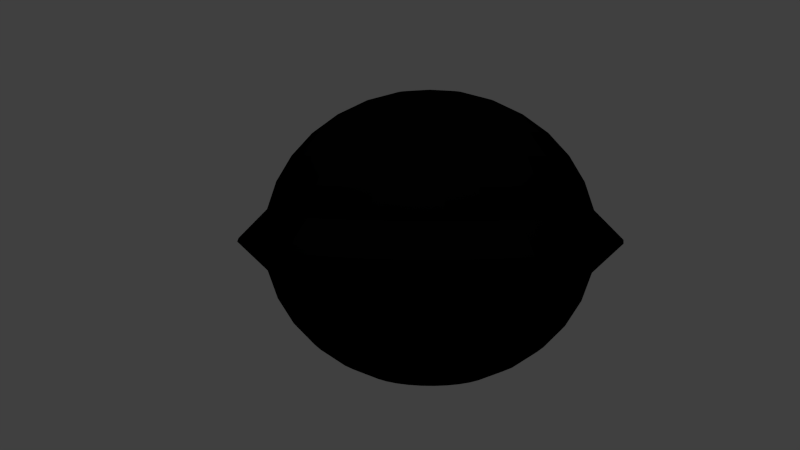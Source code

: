 # Source: blackhole.blend  (saved by Blender 2.77.0; exported with 4.5.12 LTS)
import bpy
from mathutils import Matrix  # noqa: F401  (used for matrix-valued properties, if any)

bpy.ops.wm.read_factory_settings(use_empty=True)
scene = bpy.context.scene
scene.name = 'Scene'

# ---- collections
col_collection_1 = bpy.data.collections.new('Collection 1'); scene.collection.children.link(col_collection_1)
col_collection_2 = bpy.data.collections.new('Collection 2'); scene.collection.children.link(col_collection_2)

# ---- materials (node trees are filled in below, after node groups)
mat_material = bpy.data.materials.new('Material')
mat_material.alpha_threshold = 0.0
mat_material.use_transparent_shadow = False
mat_material.roughness = 0.5
mat_material.line_color = (0.0, 0.0, 0.0, 1.0)
mat_black_middle = bpy.data.materials.new('BLACK MIDDLE')
mat_black_middle.alpha_threshold = 0.0
mat_black_middle.use_transparent_shadow = False
mat_black_middle.diffuse_color = (0.001547, 0.001547, 0.001547, 1.0)
mat_black_middle.roughness = 0.5

# ---- material node trees

# ---- world
world_world = bpy.data.worlds.new('World'); scene.world = world_world
world_world.color = (0.05088, 0.05088, 0.05088)
world_world.use_sun_shadow = False
world_world.sun_shadow_jitter_overblur = 0.0
world_world.cycles.sampling_method = 'NONE'
world_world.cycles.sample_map_resolution = 256

# ---- cameras
cam_camera = bpy.data.cameras.new('Camera')
cam_camera.clip_end = 100.0
cam_camera.lens = 35.0
cam_camera.sensor_width = 32.0
cam_camera.sensor_height = 18.0
cam_camera.ortho_scale = 7.314
cam_camera.dof.focus_distance = 0.0
cam_camera.dof.aperture_fstop = 128.0
cam_camera_001 = bpy.data.cameras.new('Camera.001')
cam_camera_001.clip_end = 100.0
cam_camera_001.lens = 35.0
cam_camera_001.sensor_width = 32.0
cam_camera_001.sensor_height = 18.0
cam_camera_001.display_size = 2.0
cam_camera_001.dof.focus_distance = 0.0
cam_camera_001.dof.aperture_fstop = 128.0
cam_camera_001.dof.aperture_blades = 6

# ---- lights
light_lamp = bpy.data.lights.new('Lamp', 'POINT')
light_lamp.transmission_factor = 0.0
light_lamp.cutoff_distance = 30.0
light_lamp.energy = 100.0
light_lamp.shadow_buffer_clip_start = 1.001
light_lamp.shadow_soft_size = 0.1
light_lamp.shadow_maximum_resolution = 0.006
light_lamp.use_absolute_resolution = True
light_lamp.cycles.use_multiple_importance_sampling = False
light_point = bpy.data.lights.new('Point', 'AREA')
light_point.transmission_factor = 0.0
light_point.energy = 78.54
light_point.shadow_buffer_clip_start = 0.5
light_point.shadow_soft_size = 0.1
light_point.shadow_maximum_resolution = 0.006
light_point.use_absolute_resolution = True
light_point.size = 0.1
light_point.size_y = 0.1
light_point.cycles.use_multiple_importance_sampling = False

# ---- meshes
me_cube = bpy.data.meshes.new('Cube')
me_cube.from_pydata([(1.0, 1.0, -1.0), (1.0, -1.0, -1.0), (-1.0, -1.0, -1.0), (-1.0, 1.0, -1.0), (1.0, 1.0, 1.0), (1.0, -1.0, 1.0), (-1.0, -1.0, 1.0), (-1.0, 1.0, 1.0)], [], [(0, 1, 2, 3), (4, 7, 6, 5), (0, 4, 5, 1), (1, 5, 6, 2), (2, 6, 7, 3), (4, 0, 3, 7)])
me_cube.materials.append(mat_material)
me_cube.use_remesh_preserve_volume = False
me_cube.use_remesh_preserve_attributes = False
me_cube.use_mirror_vertex_groups = False
me_cube.update()
me_sphere = bpy.data.meshes.new('Sphere')
me_sphere.from_pydata([(-0.3523, -2.384e-06, 1.575), (-0.691, -2.384e-06, 1.484), (-1.003, -2.384e-06, 1.335), (-1.277, -2.384e-06, 1.136), (-1.501, -2.384e-06, 0.8923), (-1.668, -2.384e-06, 0.6146), (-1.771, -2.384e-06, 0.3133), (-2.083, -2.384e-06, 1.49e-08), (-1.771, -2.384e-06, -0.3133), (-1.668, -2.384e-06, -0.6146), (-1.501, -2.384e-06, -0.8923), (-1.277, -2.384e-06, -1.136), (-1.003, -2.384e-06, -1.335), (-0.691, -2.384e-06, -1.484), (-0.3523, -2.384e-06, -1.575), (-0.3455, 0.06872, 1.575), (-0.6777, 0.1348, 1.484), (-0.9839, 0.1957, 1.335), (-1.252, 0.2491, 1.136), (-1.472, 0.2929, 0.8923), (-1.636, 0.3254, 0.6146), (-1.737, 0.3455, 0.3133), (-2.043, 0.4063, 1.49e-08), (-1.737, 0.3455, -0.3133), (-1.636, 0.3254, -0.6146), (-1.472, 0.2929, -0.8923), (-1.252, 0.2491, -1.136), (-0.9839, 0.1957, -1.335), (-0.6777, 0.1348, -1.484), (-0.3455, 0.06872, -1.575), (-0.3254, 0.1348, 1.575), (-0.6384, 0.2644, 1.484), (-0.9268, 0.3839, 1.335), (-1.18, 0.4886, 1.136), (-1.387, 0.5745, 0.8923), (-1.541, 0.6384, 0.6146), (-1.636, 0.6777, 0.3133), (-1.924, 0.7971, 1.49e-08), (-1.636, 0.6777, -0.3133), (-1.541, 0.6384, -0.6146), (-1.387, 0.5745, -0.8923), (-1.18, 0.4886, -1.136), (-0.9268, 0.3839, -1.335), (-0.6384, 0.2644, -1.484), (-0.3254, 0.1348, -1.575), (-0.2929, 0.1957, 1.575), (-0.5745, 0.3839, 1.484), (-0.8341, 0.5573, 1.335), (-1.062, 0.7093, 1.136), (-1.248, 0.8341, 0.8923), (-1.387, 0.9268, 0.6146), (-1.472, 0.9839, 0.3133), (-1.732, 1.157, 1.49e-08), (-1.472, 0.9839, -0.3133), (-1.387, 0.9268, -0.6146), (-1.248, 0.8341, -0.8923), (-1.062, 0.7093, -1.136), (-0.8341, 0.5573, -1.335), (-0.5745, 0.3839, -1.484), (-0.2929, 0.1957, -1.575), (-0.2491, 0.2491, 1.575), (-0.4886, 0.4886, 1.484), (-0.7093, 0.7093, 1.335), (-0.9028, 0.9028, 1.136), (-1.062, 1.062, 0.8923), (-1.18, 1.18, 0.6146), (-1.252, 1.252, 0.3133), (-1.473, 1.473, 1.49e-08), (-1.252, 1.252, -0.3133), (-1.18, 1.18, -0.6146), (-1.062, 1.062, -0.8923), (-0.9028, 0.9028, -1.136), (-0.7093, 0.7093, -1.335), (-0.4886, 0.4886, -1.484), (-0.2491, 0.2491, -1.575), (-0.1957, 0.2929, 1.575), (-0.3839, 0.5745, 1.484), (-0.5573, 0.8341, 1.335), (-0.7093, 1.062, 1.136), (-0.8341, 1.248, 0.8923), (-0.9268, 1.387, 0.6146), (-0.9839, 1.472, 0.3133), (-1.157, 1.732, 1.49e-08), (-0.9839, 1.472, -0.3133), (-0.9268, 1.387, -0.6146), (-0.8341, 1.248, -0.8923), (-0.7093, 1.062, -1.136), (-0.5573, 0.8341, -1.335), (-0.3839, 0.5745, -1.484), (-0.1957, 0.2929, -1.575), (-0.1348, 0.3254, 1.575), (-0.2644, 0.6384, 1.484), (-0.3839, 0.9268, 1.335), (-0.4886, 1.18, 1.136), (-0.5745, 1.387, 0.8923), (-0.6384, 1.541, 0.6146), (-0.6777, 1.636, 0.3133), (-0.7971, 1.924, 1.49e-08), (-0.6777, 1.636, -0.3133), (-0.6384, 1.541, -0.6146), (-0.5745, 1.387, -0.8923), (-0.4886, 1.18, -1.136), (-0.3839, 0.9268, -1.335), (-0.2644, 0.6384, -1.484), (-0.1348, 0.3254, -1.575), (-0.06872, 0.3455, 1.575), (-0.1348, 0.6777, 1.484), (-0.1957, 0.9839, 1.335), (-0.2491, 1.252, 1.136), (-0.2929, 1.472, 0.8923), (-0.3254, 1.636, 0.6146), (-0.3455, 1.737, 0.3133), (-0.4063, 2.043, 1.49e-08), (-0.3455, 1.737, -0.3133), (-0.3254, 1.636, -0.6146), (-0.2929, 1.472, -0.8923), (-0.2491, 1.252, -1.136), (-0.1957, 0.9839, -1.335), (-0.1348, 0.6777, -1.484), (-0.06872, 0.3455, -1.575), (1.192e-07, 0.3523, 1.575), (9.686e-08, 0.691, 1.484), (9.686e-08, 1.003, 1.335), (9.686e-08, 1.277, 1.136), (1.192e-07, 1.501, 0.8923), (1.49e-08, 1.668, 0.6146), (2.31e-07, 1.771, 0.3133), (2.161e-07, 2.083, 1.49e-08), (2.31e-07, 1.771, -0.3133), (-6.706e-08, 1.668, -0.6146), (1.192e-07, 1.501, -0.8923), (9.686e-08, 1.277, -1.136), (1.49e-07, 1.003, -1.335), (6.706e-08, 0.691, -1.484), (9.686e-08, 0.3523, -1.575), (0.06872, 0.3455, 1.575), (0.1348, 0.6777, 1.484), (0.1957, 0.9839, 1.335), (0.2491, 1.252, 1.136), (0.2929, 1.472, 0.8923), (0.3254, 1.636, 0.6146), (0.3455, 1.737, 0.3133), (0.4063, 2.043, 1.49e-08), (0.3455, 1.737, -0.3133), (0.3254, 1.636, -0.6146), (0.2929, 1.472, -0.8923), (0.2491, 1.252, -1.136), (0.1957, 0.9839, -1.335), (0.1348, 0.6777, -1.484), (0.06872, 0.3455, -1.575), (0.1348, 0.3254, 1.575), (0.2644, 0.6384, 1.484), (0.3839, 0.9268, 1.335), (0.4886, 1.18, 1.136), (0.5745, 1.387, 0.8923), (0.6384, 1.541, 0.6146), (0.6777, 1.636, 0.3133), (0.7971, 1.924, 1.49e-08), (0.6777, 1.636, -0.3133), (0.6384, 1.541, -0.6146), (0.5745, 1.387, -0.8923), (0.4886, 1.18, -1.136), (0.3839, 0.9268, -1.335), (0.2644, 0.6384, -1.484), (0.1348, 0.3254, -1.575), (0.1957, 0.2929, 1.575), (0.3839, 0.5745, 1.484), (0.5573, 0.8341, 1.335), (0.7093, 1.062, 1.136), (0.8341, 1.248, 0.8923), (0.9268, 1.387, 0.6146), (0.9839, 1.472, 0.3133), (1.157, 1.732, 1.49e-08), (0.9839, 1.472, -0.3133), (0.9268, 1.387, -0.6146), (0.8341, 1.248, -0.8923), (0.7093, 1.062, -1.136), (0.5573, 0.8341, -1.335), (0.3839, 0.5745, -1.484), (0.1957, 0.2929, -1.575), (0.2491, 0.2491, 1.575), (0.4886, 0.4886, 1.484), (0.7093, 0.7093, 1.335), (0.9028, 0.9028, 1.136), (1.062, 1.062, 0.8923), (1.18, 1.18, 0.6146), (1.252, 1.252, 0.3133), (1.473, 1.473, 1.49e-08), (1.252, 1.252, -0.3133), (1.18, 1.18, -0.6146), (1.062, 1.062, -0.8923), (0.9028, 0.9028, -1.136), (0.7093, 0.7093, -1.335), (0.4886, 0.4886, -1.484), (0.2491, 0.2491, -1.575), (0.2929, 0.1957, 1.575), (0.5745, 0.3839, 1.484), (0.8341, 0.5573, 1.335), (1.062, 0.7093, 1.136), (1.248, 0.8341, 0.8923), (1.387, 0.9268, 0.6146), (1.472, 0.9839, 0.3133), (1.732, 1.157, 1.49e-08), (1.472, 0.9839, -0.3133), (1.387, 0.9268, -0.6146), (1.248, 0.8341, -0.8923), (1.062, 0.7093, -1.136), (0.8341, 0.5573, -1.335), (0.5745, 0.3839, -1.484), (0.2929, 0.1957, -1.575), (0.3254, 0.1348, 1.575), (0.6384, 0.2644, 1.484), (0.9268, 0.3839, 1.335), (1.18, 0.4886, 1.136), (1.387, 0.5745, 0.8923), (1.541, 0.6384, 0.6146), (1.636, 0.6777, 0.3133), (1.924, 0.7971, 1.49e-08), (1.636, 0.6777, -0.3133), (1.541, 0.6384, -0.6146), (1.387, 0.5745, -0.8923), (1.18, 0.4886, -1.136), (0.9268, 0.3839, -1.335), (0.6384, 0.2644, -1.484), (0.3254, 0.1348, -1.575), (0.3455, 0.06872, 1.575), (0.6777, 0.1348, 1.484), (0.9839, 0.1957, 1.335), (1.252, 0.2491, 1.136), (1.472, 0.2929, 0.8923), (1.636, 0.3254, 0.6146), (1.737, 0.3455, 0.3133), (2.043, 0.4063, 1.49e-08), (1.737, 0.3455, -0.3133), (1.636, 0.3254, -0.6146), (1.472, 0.2929, -0.8923), (1.252, 0.2491, -1.136), (0.9839, 0.1957, -1.335), (0.6777, 0.1348, -1.484), (0.3455, 0.06872, -1.575), (0.3523, -2.384e-06, 1.575), (0.691, -2.384e-06, 1.484), (1.003, -2.384e-06, 1.335), (1.277, -2.384e-06, 1.136), (1.501, -2.384e-06, 0.8923), (1.668, -2.384e-06, 0.6146), (1.771, -2.384e-06, 0.3133), (2.083, -2.384e-06, 1.49e-08), (1.771, -2.384e-06, -0.3133), (1.668, -2.384e-06, -0.6146), (1.501, -2.384e-06, -0.8923), (1.277, -2.384e-06, -1.136), (1.003, -2.384e-06, -1.335), (0.691, -2.384e-06, -1.484), (0.3523, -2.384e-06, -1.575), (1.192e-07, -2.384e-06, -1.606), (0.3455, -0.06872, 1.575), (0.6777, -0.1348, 1.484), (0.9839, -0.1957, 1.335), (1.252, -0.2491, 1.136), (1.472, -0.2929, 0.8923), (1.636, -0.3254, 0.6146), (1.737, -0.3455, 0.3133), (2.043, -0.4063, 1.49e-08), (1.737, -0.3455, -0.3133), (1.636, -0.3254, -0.6146), (1.472, -0.2929, -0.8923), (1.252, -0.2491, -1.136), (0.9839, -0.1957, -1.335), (0.6777, -0.1348, -1.484), (0.3455, -0.06872, -1.575), (0.3254, -0.1348, 1.575), (0.6384, -0.2644, 1.484), (0.9268, -0.3839, 1.335), (1.18, -0.4886, 1.136), (1.387, -0.5745, 0.8923), (1.541, -0.6384, 0.6146), (1.636, -0.6777, 0.3133), (1.924, -0.7971, 1.49e-08), (1.636, -0.6777, -0.3133), (1.541, -0.6384, -0.6146), (1.387, -0.5745, -0.8923), (1.18, -0.4886, -1.136), (0.9268, -0.3839, -1.335), (0.6384, -0.2644, -1.484), (0.3254, -0.1348, -1.575), (0.2929, -0.1957, 1.575), (0.5745, -0.3839, 1.484), (0.8341, -0.5573, 1.335), (1.062, -0.7093, 1.136), (1.248, -0.8341, 0.8923), (1.387, -0.9268, 0.6146), (1.472, -0.9839, 0.3133), (1.732, -1.157, 1.49e-08), (1.472, -0.9839, -0.3133), (1.387, -0.9268, -0.6146), (1.248, -0.8341, -0.8923), (1.062, -0.7093, -1.136), (0.8341, -0.5573, -1.335), (0.5745, -0.3839, -1.484), (0.2929, -0.1957, -1.575), (0.2491, -0.2491, 1.575), (0.4886, -0.4886, 1.484), (0.7093, -0.7093, 1.335), (0.9028, -0.9028, 1.136), (1.062, -1.062, 0.8923), (1.18, -1.18, 0.6146), (1.252, -1.252, 0.3133), (1.473, -1.473, 1.49e-08), (1.252, -1.252, -0.3133), (1.18, -1.18, -0.6146), (1.062, -1.062, -0.8923), (0.9028, -0.9028, -1.136), (0.7093, -0.7093, -1.335), (0.4886, -0.4886, -1.484), (0.2491, -0.2491, -1.575), (0.1957, -0.2929, 1.575), (0.3839, -0.5745, 1.484), (0.5573, -0.8341, 1.335), (0.7093, -1.062, 1.136), (0.8341, -1.248, 0.8923), (0.9268, -1.387, 0.6146), (0.9839, -1.472, 0.3133), (1.157, -1.732, 1.49e-08), (0.9839, -1.472, -0.3133), (0.9268, -1.387, -0.6146), (0.8341, -1.248, -0.8923), (0.7093, -1.062, -1.136), (0.5573, -0.8341, -1.335), (0.3839, -0.5745, -1.484), (0.1957, -0.2929, -1.575), (0.1348, -0.3254, 1.575), (0.2644, -0.6384, 1.484), (0.3839, -0.9268, 1.335), (0.4886, -1.18, 1.136), (0.5745, -1.387, 0.8923), (0.6384, -1.541, 0.6146), (0.6777, -1.636, 0.3133), (0.7971, -1.924, 1.49e-08), (0.6777, -1.636, -0.3133), (0.6384, -1.541, -0.6146), (0.5745, -1.387, -0.8923), (0.4886, -1.18, -1.136), (0.3839, -0.9268, -1.335), (0.2644, -0.6384, -1.484), (0.1348, -0.3254, -1.575), (0.06872, -0.3455, 1.575), (0.1348, -0.6777, 1.484), (0.1957, -0.9839, 1.335), (0.2491, -1.252, 1.136), (0.2929, -1.472, 0.8923), (0.3254, -1.636, 0.6146), (0.3455, -1.737, 0.3133), (0.4063, -2.043, 1.49e-08), (0.3455, -1.737, -0.3133), (0.3254, -1.636, -0.6146), (0.2929, -1.472, -0.8923), (0.2491, -1.252, -1.136), (0.1957, -0.9839, -1.335), (0.1348, -0.6777, -1.484), (0.06872, -0.3455, -1.575), (9.686e-08, -0.3523, 1.575), (4.47e-08, -0.691, 1.484), (4.47e-08, -1.003, 1.335), (-1.49e-07, -1.277, 1.136), (-2.31e-07, -1.501, 0.8923), (9.686e-08, -1.668, 0.6146), (-3.055e-07, -1.771, 0.3133), (-2.831e-07, -2.083, 1.49e-08), (-3.055e-07, -1.771, -0.3133), (9.686e-08, -1.668, -0.6146), (-2.31e-07, -1.501, -0.8923), (-1.49e-07, -1.277, -1.136), (-1.49e-08, -1.003, -1.335), (-1.49e-08, -0.691, -1.484), (9.686e-08, -0.3523, -1.575), (-0.06872, -0.3455, 1.575), (-0.1348, -0.6777, 1.484), (-0.1957, -0.9839, 1.335), (-0.2491, -1.252, 1.136), (-0.2929, -1.472, 0.8923), (-0.3254, -1.636, 0.6146), (-0.3455, -1.737, 0.3133), (-0.4063, -2.043, 1.49e-08), (-0.3455, -1.737, -0.3133), (-0.3254, -1.636, -0.6146), (-0.2929, -1.472, -0.8923), (-0.2491, -1.252, -1.136), (-0.1957, -0.9839, -1.335), (-0.1348, -0.6777, -1.484), (-0.06872, -0.3455, -1.575), (-0.1348, -0.3254, 1.575), (-0.2644, -0.6384, 1.484), (-0.3839, -0.9268, 1.335), (-0.4886, -1.18, 1.136), (-0.5745, -1.387, 0.8923), (-0.6384, -1.541, 0.6146), (-0.6777, -1.636, 0.3133), (-0.7971, -1.924, 1.49e-08), (-0.6777, -1.636, -0.3133), (-0.6384, -1.541, -0.6146), (-0.5745, -1.387, -0.8923), (-0.4886, -1.18, -1.136), (-0.3839, -0.9268, -1.335), (-0.2644, -0.6384, -1.484), (-0.1348, -0.3254, -1.575), (-0.1957, -0.2929, 1.575), (-0.3839, -0.5745, 1.484), (-0.5573, -0.8341, 1.335), (-0.7093, -1.062, 1.136), (-0.8341, -1.248, 0.8923), (-0.9268, -1.387, 0.6146), (-0.9839, -1.472, 0.3133), (-1.157, -1.732, 1.49e-08), (-0.9839, -1.472, -0.3133), (-0.9268, -1.387, -0.6146), (-0.8341, -1.248, -0.8923), (-0.7093, -1.062, -1.136), (-0.5573, -0.8341, -1.335), (-0.3839, -0.5745, -1.484), (-0.1957, -0.2929, -1.575), (-0.2491, -0.2491, 1.575), (-0.4886, -0.4886, 1.484), (-0.7093, -0.7093, 1.335), (-0.9028, -0.9028, 1.136), (-1.062, -1.062, 0.8923), (-1.18, -1.18, 0.6146), (-1.252, -1.252, 0.3133), (-1.473, -1.473, 1.49e-08), (-1.252, -1.252, -0.3133), (-1.18, -1.18, -0.6146), (-1.062, -1.062, -0.8923), (-0.9028, -0.9028, -1.136), (-0.7093, -0.7093, -1.335), (-0.4886, -0.4886, -1.484), (-0.2491, -0.2491, -1.575), (-0.2929, -0.1957, 1.575), (-0.5745, -0.3839, 1.484), (-0.8341, -0.5573, 1.335), (-1.062, -0.7093, 1.136), (-1.248, -0.8341, 0.8923), (-1.387, -0.9268, 0.6146), (-1.472, -0.9839, 0.3133), (-1.732, -1.157, 1.49e-08), (-1.472, -0.9839, -0.3133), (-1.387, -0.9268, -0.6146), (-1.248, -0.8341, -0.8923), (-1.062, -0.7093, -1.136), (-0.8341, -0.5573, -1.335), (-0.5745, -0.3839, -1.484), (-0.2929, -0.1957, -1.575), (-4.172e-07, -2.384e-06, 1.606), (-0.3254, -0.1348, 1.575), (-0.6384, -0.2644, 1.484), (-0.9268, -0.3839, 1.335), (-1.18, -0.4886, 1.136), (-1.387, -0.5745, 0.8923), (-1.541, -0.6384, 0.6146), (-1.636, -0.6777, 0.3133), (-1.924, -0.7971, 1.49e-08), (-1.636, -0.6777, -0.3133), (-1.541, -0.6384, -0.6146), (-1.387, -0.5745, -0.8923), (-1.18, -0.4886, -1.136), (-0.9268, -0.3839, -1.335), (-0.6384, -0.2644, -1.484), (-0.3254, -0.1348, -1.575), (-0.3455, -0.06872, 1.575), (-0.6777, -0.1348, 1.484), (-0.9839, -0.1957, 1.335), (-1.252, -0.2491, 1.136), (-1.472, -0.2929, 0.8923), (-1.636, -0.3254, 0.6146), (-1.737, -0.3455, 0.3133), (-2.043, -0.4063, 1.49e-08), (-1.737, -0.3455, -0.3133), (-1.636, -0.3254, -0.6146), (-1.472, -0.2929, -0.8923), (-1.252, -0.2491, -1.136), (-0.9839, -0.1957, -1.335), (-0.6777, -0.1348, -1.484), (-0.3455, -0.06872, -1.575)], [], [(10, 9, 24, 25), (3, 2, 17, 18), (11, 10, 25, 26), (4, 3, 18, 19), (12, 11, 26, 27), (5, 4, 19, 20), (13, 12, 27, 28), (6, 5, 20, 21), (14, 13, 28, 29), (7, 6, 21, 22), (8, 7, 22, 23), (1, 0, 15, 16), (9, 8, 23, 24), (2, 1, 16, 17), (24, 23, 38, 39), (17, 16, 31, 32), (25, 24, 39, 40), (18, 17, 32, 33), (26, 25, 40, 41), (19, 18, 33, 34), (27, 26, 41, 42), (20, 19, 34, 35), (28, 27, 42, 43), (21, 20, 35, 36), (29, 28, 43, 44), (22, 21, 36, 37), (23, 22, 37, 38), (16, 15, 30, 31), (43, 42, 57, 58), (36, 35, 50, 51), (44, 43, 58, 59), (37, 36, 51, 52), (38, 37, 52, 53), (31, 30, 45, 46), (39, 38, 53, 54), (32, 31, 46, 47), (40, 39, 54, 55), (33, 32, 47, 48), (41, 40, 55, 56), (34, 33, 48, 49), (42, 41, 56, 57), (35, 34, 49, 50), (47, 46, 61, 62), (55, 54, 69, 70), (48, 47, 62, 63), (56, 55, 70, 71), (49, 48, 63, 64), (57, 56, 71, 72), (50, 49, 64, 65), (58, 57, 72, 73), (51, 50, 65, 66), (59, 58, 73, 74), (52, 51, 66, 67), (53, 52, 67, 68), (46, 45, 60, 61), (54, 53, 68, 69), (66, 65, 80, 81), (74, 73, 88, 89), (67, 66, 81, 82), (68, 67, 82, 83), (61, 60, 75, 76), (69, 68, 83, 84), (62, 61, 76, 77), (70, 69, 84, 85), (63, 62, 77, 78), (71, 70, 85, 86), (64, 63, 78, 79), (72, 71, 86, 87), (65, 64, 79, 80), (73, 72, 87, 88), (85, 84, 99, 100), (78, 77, 92, 93), (86, 85, 100, 101), (79, 78, 93, 94), (87, 86, 101, 102), (80, 79, 94, 95), (88, 87, 102, 103), (81, 80, 95, 96), (89, 88, 103, 104), (82, 81, 96, 97), (83, 82, 97, 98), (76, 75, 90, 91), (84, 83, 98, 99), (77, 76, 91, 92), (104, 103, 118, 119), (97, 96, 111, 112), (98, 97, 112, 113), (91, 90, 105, 106), (99, 98, 113, 114), (92, 91, 106, 107), (100, 99, 114, 115), (93, 92, 107, 108), (101, 100, 115, 116), (94, 93, 108, 109), (102, 101, 116, 117), (95, 94, 109, 110), (103, 102, 117, 118), (96, 95, 110, 111), (116, 115, 130, 131), (109, 108, 123, 124), (117, 116, 131, 132), (110, 109, 124, 125), (118, 117, 132, 133), (111, 110, 125, 126), (119, 118, 133, 134), (112, 111, 126, 127), (113, 112, 127, 128), (106, 105, 120, 121), (114, 113, 128, 129), (107, 106, 121, 122), (115, 114, 129, 130), (108, 107, 122, 123), (128, 127, 142, 143), (121, 120, 135, 136), (129, 128, 143, 144), (122, 121, 136, 137), (130, 129, 144, 145), (123, 122, 137, 138), (131, 130, 145, 146), (124, 123, 138, 139), (132, 131, 146, 147), (125, 124, 139, 140), (133, 132, 147, 148), (126, 125, 140, 141), (134, 133, 148, 149), (127, 126, 141, 142), (139, 138, 153, 154), (147, 146, 161, 162), (140, 139, 154, 155), (148, 147, 162, 163), (141, 140, 155, 156), (149, 148, 163, 164), (142, 141, 156, 157), (143, 142, 157, 158), (136, 135, 150, 151), (144, 143, 158, 159), (137, 136, 151, 152), (145, 144, 159, 160), (138, 137, 152, 153), (146, 145, 160, 161), (158, 157, 172, 173), (151, 150, 165, 166), (159, 158, 173, 174), (152, 151, 166, 167), (160, 159, 174, 175), (153, 152, 167, 168), (161, 160, 175, 176), (154, 153, 168, 169), (162, 161, 176, 177), (155, 154, 169, 170), (163, 162, 177, 178), (156, 155, 170, 171), (164, 163, 178, 179), (157, 156, 171, 172), (177, 176, 191, 192), (170, 169, 184, 185), (178, 177, 192, 193), (171, 170, 185, 186), (179, 178, 193, 194), (172, 171, 186, 187), (173, 172, 187, 188), (166, 165, 180, 181), (174, 173, 188, 189), (167, 166, 181, 182), (175, 174, 189, 190), (168, 167, 182, 183), (176, 175, 190, 191), (169, 168, 183, 184), (181, 180, 195, 196), (189, 188, 203, 204), (182, 181, 196, 197), (190, 189, 204, 205), (183, 182, 197, 198), (191, 190, 205, 206), (184, 183, 198, 199), (192, 191, 206, 207), (185, 184, 199, 200), (193, 192, 207, 208), (186, 185, 200, 201), (194, 193, 208, 209), (187, 186, 201, 202), (188, 187, 202, 203), (200, 199, 214, 215), (208, 207, 222, 223), (201, 200, 215, 216), (209, 208, 223, 224), (202, 201, 216, 217), (203, 202, 217, 218), (196, 195, 210, 211), (204, 203, 218, 219), (197, 196, 211, 212), (205, 204, 219, 220), (198, 197, 212, 213), (206, 205, 220, 221), (199, 198, 213, 214), (207, 206, 221, 222), (219, 218, 233, 234), (212, 211, 226, 227), (220, 219, 234, 235), (213, 212, 227, 228), (221, 220, 235, 236), (214, 213, 228, 229), (222, 221, 236, 237), (215, 214, 229, 230), (223, 222, 237, 238), (216, 215, 230, 231), (224, 223, 238, 239), (217, 216, 231, 232), (218, 217, 232, 233), (211, 210, 225, 226), (238, 237, 252, 253), (231, 230, 245, 246), (239, 238, 253, 254), (232, 231, 246, 247), (233, 232, 247, 248), (226, 225, 240, 241), (234, 233, 248, 249), (227, 226, 241, 242), (235, 234, 249, 250), (228, 227, 242, 243), (236, 235, 250, 251), (229, 228, 243, 244), (237, 236, 251, 252), (230, 229, 244, 245), (250, 249, 265, 266), (243, 242, 258, 259), (251, 250, 266, 267), (244, 243, 259, 260), (252, 251, 267, 268), (245, 244, 260, 261), (253, 252, 268, 269), (246, 245, 261, 262), (254, 253, 269, 270), (247, 246, 262, 263), (248, 247, 263, 264), (241, 240, 256, 257), (249, 248, 264, 265), (242, 241, 257, 258), (270, 269, 284, 285), (263, 262, 277, 278), (264, 263, 278, 279), (257, 256, 271, 272), (265, 264, 279, 280), (258, 257, 272, 273), (266, 265, 280, 281), (259, 258, 273, 274), (267, 266, 281, 282), (260, 259, 274, 275), (268, 267, 282, 283), (261, 260, 275, 276), (269, 268, 283, 284), (262, 261, 276, 277), (274, 273, 288, 289), (282, 281, 296, 297), (275, 274, 289, 290), (283, 282, 297, 298), (276, 275, 290, 291), (284, 283, 298, 299), (277, 276, 291, 292), (285, 284, 299, 300), (278, 277, 292, 293), (279, 278, 293, 294), (272, 271, 286, 287), (280, 279, 294, 295), (273, 272, 287, 288), (281, 280, 295, 296), (293, 292, 307, 308), (294, 293, 308, 309), (287, 286, 301, 302), (295, 294, 309, 310), (288, 287, 302, 303), (296, 295, 310, 311), (289, 288, 303, 304), (297, 296, 311, 312), (290, 289, 304, 305), (298, 297, 312, 313), (291, 290, 305, 306), (299, 298, 313, 314), (292, 291, 306, 307), (300, 299, 314, 315), (312, 311, 326, 327), (305, 304, 319, 320), (313, 312, 327, 328), (306, 305, 320, 321), (314, 313, 328, 329), (307, 306, 321, 322), (315, 314, 329, 330), (308, 307, 322, 323), (309, 308, 323, 324), (302, 301, 316, 317), (310, 309, 324, 325), (303, 302, 317, 318), (311, 310, 325, 326), (304, 303, 318, 319), (324, 323, 338, 339), (317, 316, 331, 332), (325, 324, 339, 340), (318, 317, 332, 333), (326, 325, 340, 341), (319, 318, 333, 334), (327, 326, 341, 342), (320, 319, 334, 335), (328, 327, 342, 343), (321, 320, 335, 336), (329, 328, 343, 344), (322, 321, 336, 337), (330, 329, 344, 345), (323, 322, 337, 338), (335, 334, 349, 350), (343, 342, 357, 358), (336, 335, 350, 351), (344, 343, 358, 359), (337, 336, 351, 352), (345, 344, 359, 360), (338, 337, 352, 353), (339, 338, 353, 354), (332, 331, 346, 347), (340, 339, 354, 355), (333, 332, 347, 348), (341, 340, 355, 356), (334, 333, 348, 349), (342, 341, 356, 357), (354, 353, 368, 369), (347, 346, 361, 362), (355, 354, 369, 370), (348, 347, 362, 363), (356, 355, 370, 371), (349, 348, 363, 364), (357, 356, 371, 372), (350, 349, 364, 365), (358, 357, 372, 373), (351, 350, 365, 366), (359, 358, 373, 374), (352, 351, 366, 367), (360, 359, 374, 375), (353, 352, 367, 368), (373, 372, 387, 388), (366, 365, 380, 381), (374, 373, 388, 389), (367, 366, 381, 382), (375, 374, 389, 390), (368, 367, 382, 383), (369, 368, 383, 384), (362, 361, 376, 377), (370, 369, 384, 385), (363, 362, 377, 378), (371, 370, 385, 386), (364, 363, 378, 379), (372, 371, 386, 387), (365, 364, 379, 380), (385, 384, 399, 400), (378, 377, 392, 393), (386, 385, 400, 401), (379, 378, 393, 394), (387, 386, 401, 402), (380, 379, 394, 395), (388, 387, 402, 403), (381, 380, 395, 396), (389, 388, 403, 404), (382, 381, 396, 397), (390, 389, 404, 405), (383, 382, 397, 398), (384, 383, 398, 399), (377, 376, 391, 392), (404, 403, 418, 419), (397, 396, 411, 412), (405, 404, 419, 420), (398, 397, 412, 413), (399, 398, 413, 414), (392, 391, 406, 407), (400, 399, 414, 415), (393, 392, 407, 408), (401, 400, 415, 416), (394, 393, 408, 409), (402, 401, 416, 417), (395, 394, 409, 410), (403, 402, 417, 418), (396, 395, 410, 411), (408, 407, 422, 423), (416, 415, 430, 431), (409, 408, 423, 424), (417, 416, 431, 432), (410, 409, 424, 425), (418, 417, 432, 433), (411, 410, 425, 426), (419, 418, 433, 434), (412, 411, 426, 427), (420, 419, 434, 435), (413, 412, 427, 428), (414, 413, 428, 429), (407, 406, 421, 422), (415, 414, 429, 430), (427, 426, 441, 442), (435, 434, 449, 450), (428, 427, 442, 443), (429, 428, 443, 444), (422, 421, 436, 437), (430, 429, 444, 445), (423, 422, 437, 438), (431, 430, 445, 446), (424, 423, 438, 439), (432, 431, 446, 447), (425, 424, 439, 440), (433, 432, 447, 448), (426, 425, 440, 441), (434, 433, 448, 449), (446, 445, 461, 462), (439, 438, 454, 455), (447, 446, 462, 463), (440, 439, 455, 456), (448, 447, 463, 464), (441, 440, 456, 457), (449, 448, 464, 465), (442, 441, 457, 458), (450, 449, 465, 466), (443, 442, 458, 459), (444, 443, 459, 460), (437, 436, 452, 453), (445, 444, 460, 461), (438, 437, 453, 454), (466, 465, 480, 481), (459, 458, 473, 474), (460, 459, 474, 475), (453, 452, 467, 468), (461, 460, 475, 476), (454, 453, 468, 469), (462, 461, 476, 477), (455, 454, 469, 470), (463, 462, 477, 478), (456, 455, 470, 471), (464, 463, 478, 479), (457, 456, 471, 472), (465, 464, 479, 480), (458, 457, 472, 473), (0, 451, 15), (255, 14, 29), (15, 451, 30), (255, 29, 44), (30, 451, 45), (255, 44, 59), (45, 451, 60), (255, 59, 74), (60, 451, 75), (255, 74, 89), (75, 451, 90), (255, 89, 104), (90, 451, 105), (255, 104, 119), (105, 451, 120), (255, 119, 134), (120, 451, 135), (255, 134, 149), (135, 451, 150), (255, 149, 164), (150, 451, 165), (255, 164, 179), (165, 451, 180), (255, 179, 194), (180, 451, 195), (255, 194, 209), (195, 451, 210), (255, 209, 224), (210, 451, 225), (255, 224, 239), (225, 451, 240), (255, 239, 254), (240, 451, 256), (255, 254, 270), (256, 451, 271), (255, 270, 285), (271, 451, 286), (255, 285, 300), (286, 451, 301), (255, 300, 315), (301, 451, 316), (255, 315, 330), (316, 451, 331), (255, 330, 345), (331, 451, 346), (255, 345, 360), (346, 451, 361), (255, 360, 375), (361, 451, 376), (255, 375, 390), (376, 451, 391), (255, 390, 405), (391, 451, 406), (255, 405, 420), (406, 451, 421), (255, 420, 435), (421, 451, 436), (255, 435, 450), (436, 451, 452), (255, 450, 466), (452, 451, 467), (255, 466, 481), (470, 469, 2, 3), (478, 477, 10, 11), (471, 470, 3, 4), (479, 478, 11, 12), (472, 471, 4, 5), (480, 479, 12, 13), (473, 472, 5, 6), (481, 480, 13, 14), (474, 473, 6, 7), (467, 451, 0), (255, 481, 14), (475, 474, 7, 8), (468, 467, 0, 1), (476, 475, 8, 9), (469, 468, 1, 2), (477, 476, 9, 10)])
me_sphere.materials.append(mat_black_middle)
me_sphere.use_remesh_preserve_volume = False
me_sphere.use_remesh_preserve_attributes = False
me_sphere.use_mirror_vertex_groups = False
me_sphere.update()

# ---- objects
ob_cube = bpy.data.objects.new('Cube', me_cube)
ob_lamp = bpy.data.objects.new('Lamp', light_lamp)
ob_camera = bpy.data.objects.new('Camera', cam_camera)
ob_point = bpy.data.objects.new('Point', light_point)
ob_camera_001 = bpy.data.objects.new('Camera.001', cam_camera_001)
ob_sphere = bpy.data.objects.new('Sphere', me_sphere)

# ---- transforms, parenting, visibility, modifiers, constraints
ob_cube.location = (0.0, 0.0, 0.0)
ob_cube.lock_rotations_4d = False
ob_cube.empty_display_type = 'ARROWS'
ob_cube.lineart.crease_threshold = 0.0
ob_lamp.location = (4.076, 1.005, 5.904)
ob_lamp.rotation_euler = (0.6503, 0.05522, 1.866)
ob_lamp.lock_rotations_4d = False
ob_lamp.empty_display_type = 'ARROWS'
ob_lamp.color = (0.0, 0.0, 0.0, 0.0)
ob_lamp.lineart.crease_threshold = 0.0
ob_camera.location = (7.481, -6.508, 5.344)
ob_camera.rotation_euler = (1.109, 0.01082, 0.8149)
ob_camera.lock_rotations_4d = False
ob_camera.empty_display_type = 'ARROWS'
ob_camera.color = (0.0, 0.0, 0.0, 0.0)
ob_camera.display_type = 'WIRE'
ob_camera.lineart.crease_threshold = 0.0
ob_point.location = (0.03415, 0.8596, -0.03392)
ob_point.hide_viewport = True
ob_point.lineart.crease_threshold = 0.0
ob_camera_001.location = (13.87, 2.476, 1.369)
ob_camera_001.rotation_euler = (1.487, -7.563e-07, -4.563)
ob_camera_001.scale = (1.0, 1.0, 1.0)
ob_camera_001.lineart.crease_threshold = 0.0
ob_sphere.location = (0.01657, 0.8643, 0.006107)
ob_sphere.scale = (1.454, 1.454, 1.454)
ob_sphere.lineart.crease_threshold = 0.0

# ---- collection membership
col_collection_1.objects.link(ob_cube)
col_collection_1.objects.link(ob_lamp)
col_collection_1.objects.link(ob_camera)
col_collection_2.objects.link(ob_point)
col_collection_2.objects.link(ob_camera_001)
col_collection_2.objects.link(ob_sphere)

# ---- scene / render settings (as saved in the file)
scene.camera = ob_camera_001
scene.frame_start = 1; scene.frame_end = 250; scene.frame_set(1)
scene.render.engine = 'BLENDER_EEVEE_NEXT'
scene.render.resolution_percentage = 50
scene.render.dither_intensity = 0.0
scene.cycles.use_denoising = False
scene.cycles.samples = 10
scene.cycles.sampling_pattern = 'TABULATED_SOBOL'
scene.cycles.light_sampling_threshold = 0.0
scene.cycles.use_adaptive_sampling = False
scene.cycles.use_light_tree = False
scene.cycles.blur_glossy = 0.0
scene.cycles.pixel_filter_type = 'GAUSSIAN'
scene.cycles.sample_clamp_indirect = 0.0
scene.view_settings.view_transform = 'Standard'
bpy.context.view_layer.update()
